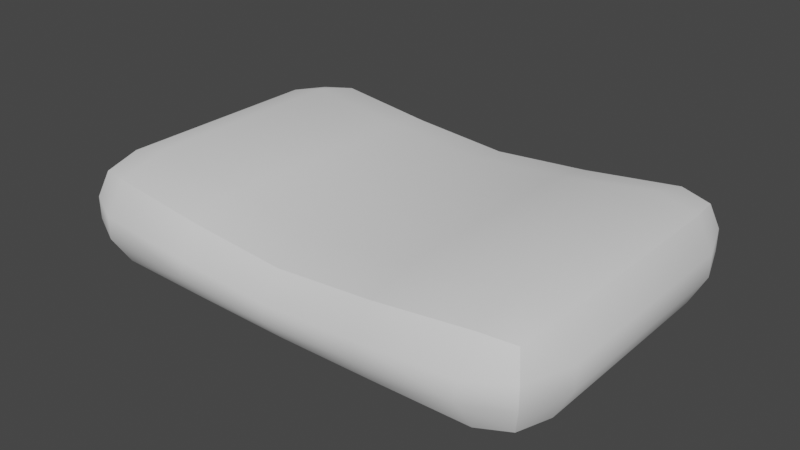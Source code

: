 # Source: pillow.blend  (saved by Blender 3.3.6; exported with 4.5.12 LTS)
import bpy
from mathutils import Matrix  # noqa: F401  (used for matrix-valued properties, if any)

bpy.ops.wm.read_factory_settings(use_empty=True)
scene = bpy.context.scene
scene.name = 'Scene'

# ---- collections
col_collection = bpy.data.collections.new('Collection'); scene.collection.children.link(col_collection)

# ---- node groups
ng_auto_smooth = bpy.data.node_groups.new('Auto Smooth', 'GeometryNodeTree')
_s = ng_auto_smooth.interface.new_socket(name='Geometry', in_out='OUTPUT', socket_type='NodeSocketGeometry')
_s = ng_auto_smooth.interface.new_socket(name='Geometry', in_out='INPUT', socket_type='NodeSocketGeometry')
_s = ng_auto_smooth.interface.new_socket(name='Angle', in_out='INPUT', socket_type='NodeSocketFloat')
_s.subtype = 'ANGLE'
_s.min_value = 0.0
_s.max_value = 3.142
ng_auto_smooth.is_modifier = True
_N = ng_auto_smooth.nodes; _L = ng_auto_smooth.links
n0 = _N.new('NodeGroupOutput'); n0.name = 'Group Output'; n0.location = (480, -100)
n1 = _N.new('NodeGroupInput'); n1.name = 'Group Input'; n1.location = (-420, -300)
n2 = _N.new('NodeGroupInput'); n2.name = 'Group Input.001'; n2.location = (-60, -100)
n3 = _N.new('GeometryNodeSetShadeSmooth'); n3.name = 'Set Shade Smooth'; n3.location = (120, -100)
n3.domain = 'EDGE'
n4 = _N.new('GeometryNodeSetShadeSmooth'); n4.name = 'Set Shade Smooth.001'; n4.location = (300, -100)
n5 = _N.new('GeometryNodeInputMeshEdgeAngle'); n5.name = 'Edge Angle'; n5.location = (-420, -220)
n6 = _N.new('GeometryNodeInputEdgeSmooth'); n6.name = 'Is Edge Smooth'; n6.location = (-60, -160)
n7 = _N.new('GeometryNodeInputShadeSmooth'); n7.name = 'Is Face Smooth'; n7.location = (-240, -340)
n8 = _N.new('FunctionNodeBooleanMath'); n8.name = 'Boolean Math'; n8.location = (-60, -220)
n9 = _N.new('FunctionNodeCompare'); n9.name = 'Compare'; n9.location = (-240, -180)
n9.operation = 'LESS_EQUAL'
_L.new(n5.outputs[0], n9.inputs[0])
_L.new(n4.outputs[0], n0.inputs[0])
_L.new(n1.outputs[1], n9.inputs[1])
_L.new(n9.outputs[0], n8.inputs[0])
_L.new(n7.outputs[0], n8.inputs[1])
_L.new(n2.outputs[0], n3.inputs[0])
_L.new(n6.outputs[0], n3.inputs[1])
_L.new(n3.outputs[0], n4.inputs[0])
_L.new(n8.outputs[0], n3.inputs[2])
n0.is_active_output = True

# ---- world
world_world = bpy.data.worlds.new('World'); scene.world = world_world
world_world.use_nodes = True; world_world.node_tree.nodes.clear()
_N = world_world.node_tree.nodes; _L = world_world.node_tree.links
n0 = _N.new('ShaderNodeOutputWorld'); n0.name = 'World Output'; n0.location = (300, 300)
n1 = _N.new('ShaderNodeBackground'); n1.name = 'Background'; n1.location = (10, 300)
n1.inputs[0].default_value = (0.05088, 0.05088, 0.05088, 1.0)
_L.new(n1.outputs[0], n0.inputs[0])
n0.is_active_output = True
world_world.color = (0.05088, 0.05088, 0.05088)
world_world.use_sun_shadow = False
world_world.sun_shadow_jitter_overblur = 0.0

# ---- meshes
me_cube_001 = bpy.data.meshes.new('Cube.001')
me_cube_001.from_pydata([(-1.365, -0.9338, -0.4855), (-1.365, -1.519, -0.1091), (-1.751, -0.9338, -0.09937), (-1.365, -1.347, -0.3753), (-1.588, -1.272, -0.3224), (-1.638, -1.347, -0.09971), (-1.638, -0.9338, -0.3719), (-1.365, -1.519, 0.08512), (-1.365, -0.9338, 0.4618), (-1.751, -0.9338, 0.09937), (-1.365, -1.347, 0.3514), (-1.588, -1.272, 0.3194), (-1.638, -0.9338, 0.3709), (-1.638, -1.347, 0.09888), (-1.365, 0.9338, -0.4855), (-1.751, 0.9338, -0.09937), (-1.365, 1.519, -0.1091), (-1.638, 0.9338, -0.3719), (-1.588, 1.272, -0.3224), (-1.638, 1.347, -0.09971), (-1.365, 1.347, -0.3753), (-1.365, 0.9338, 0.4618), (-1.365, 1.519, 0.08512), (-1.751, 0.9338, 0.09937), (-1.365, 1.347, 0.3514), (-1.588, 1.272, 0.3194), (-1.638, 1.347, 0.09888), (-1.638, 0.9338, 0.3709), (1.365, -0.9338, -0.4855), (1.751, -0.9338, -0.09937), (1.365, -1.519, -0.1091), (1.638, -0.9338, -0.3719), (1.588, -1.272, -0.3224), (1.638, -1.347, -0.09971), (1.365, -1.347, -0.3753), (1.365, -0.9338, 0.4618), (1.365, -1.519, 0.08512), (1.751, -0.9338, 0.09937), (1.365, -1.347, 0.3514), (1.588, -1.272, 0.3194), (1.638, -1.347, 0.09888), (1.638, -0.9338, 0.3709), (1.365, 0.9338, -0.4855), (1.365, 1.519, -0.1091), (1.751, 0.9338, -0.09937), (1.365, 1.347, -0.3753), (1.588, 1.272, -0.3224), (1.638, 1.347, -0.09971), (1.638, 0.9338, -0.3719), (1.365, 0.9338, 0.4618), (1.751, 0.9338, 0.09937), (1.365, 1.519, 0.08512), (1.638, 0.9338, 0.3709), (1.588, 1.272, 0.3194), (1.638, 1.347, 0.09888), (1.365, 1.347, 0.3514), (0.6827, 0.9338, -0.4915), (0.0, 0.9338, -0.4954), (-0.6827, 0.9338, -0.4915), (-0.6827, 1.347, -0.3948), (1.192e-07, 1.347, -0.4074), (0.6827, 1.347, -0.3948), (-0.6827, 1.519, -0.1613), (0.0, 1.519, -0.1951), (0.6827, 1.519, -0.1613), (-0.6827, 0.9338, 0.3395), (0.0, 0.9338, 0.2601), (0.6827, 0.9338, 0.3395), (0.6827, 1.347, 0.2427), (-1.192e-07, 1.347, 0.1722), (-0.6827, 1.347, 0.2427), (0.6827, 1.519, 0.009148), (0.0, 1.519, -0.04016), (-0.6827, 1.519, 0.009148), (-0.6827, -0.9338, -0.4915), (0.0, -0.9338, -0.4954), (0.6827, -0.9338, -0.4915), (0.6827, -1.347, -0.3948), (-1.192e-07, -1.347, -0.4074), (-0.6827, -1.347, -0.3948), (0.6827, -1.519, -0.1613), (0.0, -1.519, -0.1951), (-0.6827, -1.519, -0.1613), (0.6827, -0.9338, 0.3395), (0.0, -0.9338, 0.2601), (-0.6827, -0.9338, 0.3395), (-0.6827, -1.347, 0.2427), (0.0, -1.347, 0.1722), (0.6827, -1.347, 0.2427), (-0.6827, -1.519, 0.009148), (0.0, -1.519, -0.04016), (0.6827, -1.519, 0.009148)], [], [(82, 89, 7, 1), (44, 50, 37, 29), (65, 21, 8, 85), (2, 9, 23, 15), (64, 71, 51, 43), (0, 3, 4, 6), (1, 5, 4, 3), (2, 6, 4, 5), (7, 10, 11, 13), (8, 12, 11, 10), (9, 13, 11, 12), (14, 17, 18, 20), (15, 19, 18, 17), (16, 20, 18, 19), (21, 24, 25, 27), (22, 26, 25, 24), (23, 27, 25, 26), (28, 31, 32, 34), (29, 33, 32, 31), (30, 34, 32, 33), (35, 38, 39, 41), (36, 40, 39, 38), (37, 41, 39, 40), (42, 45, 46, 48), (43, 47, 46, 45), (44, 48, 46, 47), (49, 52, 53, 55), (50, 54, 53, 52), (51, 55, 53, 54), (14, 0, 6, 17), (17, 6, 2, 15), (1, 7, 13, 5), (5, 13, 9, 2), (8, 21, 27, 12), (12, 27, 23, 9), (22, 16, 19, 26), (26, 19, 15, 23), (58, 14, 20, 59), (59, 20, 16, 62), (67, 49, 55, 68), (68, 55, 51, 71), (50, 44, 47, 54), (54, 47, 43, 51), (28, 42, 48, 31), (31, 48, 44, 29), (49, 35, 41, 52), (52, 41, 37, 50), (36, 30, 33, 40), (40, 33, 29, 37), (76, 28, 34, 77), (77, 34, 30, 80), (85, 8, 10, 86), (86, 10, 7, 89), (56, 42, 28, 76), (14, 58, 74, 0), (58, 57, 75, 74), (57, 56, 76, 75), (38, 88, 91, 36), (88, 87, 90, 91), (87, 86, 89, 90), (35, 83, 88, 38), (83, 84, 87, 88), (84, 85, 86, 87), (3, 79, 82, 1), (79, 78, 81, 82), (78, 77, 80, 81), (0, 74, 79, 3), (74, 75, 78, 79), (75, 76, 77, 78), (24, 70, 73, 22), (70, 69, 72, 73), (69, 68, 71, 72), (21, 65, 70, 24), (65, 66, 69, 70), (66, 67, 68, 69), (45, 61, 64, 43), (61, 60, 63, 64), (60, 59, 62, 63), (42, 56, 61, 45), (56, 57, 60, 61), (57, 58, 59, 60), (16, 22, 73, 62), (62, 73, 72, 63), (63, 72, 71, 64), (49, 67, 83, 35), (67, 66, 84, 83), (66, 65, 85, 84), (30, 36, 91, 80), (80, 91, 90, 81), (81, 90, 89, 82)])
me_cube_001.polygons.foreach_set('use_smooth', [True] * 90)
_uv = me_cube_001.uv_layers.new(name='UVMap')
_uv.uv.foreach_set('vector', [0.305, 0.4716, 0.305, 0.5284, 0.11, 0.5284, 0.11, 0.4716, 0.6756, 0.4716, 0.6756, 0.5284, 0.3244, 0.5284, 0.3244, 0.4716, 0.305, 0.6756, 0.11, 0.6756, 0.11, 0.3244, 0.305, 0.3244, 0.3244, 0.4716, 0.3244, 0.5284, 0.6756, 0.5284, 0.6756, 0.4716, 0.695, 0.4716, 0.695, 0.5284, 0.89, 0.5284, 0.89, 0.4716, 0.11, 0.3244, 0.11, 0.2466, 0.0465, 0.2609, 0.03222, 0.3244, 0.11, 0.4716, 0.03222, 0.4716, 0.0465, 0.4081, 0.11, 0.3938, 0.3244, 0.4716, 0.3244, 0.3938, 0.2609, 0.4081, 0.2466, 0.4716, 0.11, 0.5284, 0.11, 0.6062, 0.0465, 0.5919, 0.03222, 0.5284, 0.11, 0.3244, 0.03222, 0.3244, 0.0465, 0.2609, 0.11, 0.2466, 0.3244, 0.5284, 0.2466, 0.5284, 0.2609, 0.5919, 0.3244, 0.6062, 0.11, 0.6756, 0.03222, 0.6756, 0.0465, 0.7391, 0.11, 0.7534, 0.6756, 0.4716, 0.7534, 0.4716, 0.7391, 0.4081, 0.6756, 0.3938, 0.11, 0.4716, 0.11, 0.3938, 0.0465, 0.4081, 0.03222, 0.4716, 0.11, 0.6756, 0.11, 0.7534, 0.0465, 0.7391, 0.03222, 0.6756, 0.11, 0.5284, 0.03222, 0.5284, 0.0465, 0.5919, 0.11, 0.6062, 0.6756, 0.5284, 0.6756, 0.6062, 0.7391, 0.5919, 0.7534, 0.5284, 0.89, 0.3244, 0.9678, 0.3244, 0.9535, 0.2609, 0.89, 0.2466, 0.3244, 0.4716, 0.2466, 0.4716, 0.2609, 0.4081, 0.3244, 0.3938, 0.89, 0.4716, 0.89, 0.3938, 0.9535, 0.4081, 0.9678, 0.4716, 0.89, 0.3244, 0.89, 0.2466, 0.9535, 0.2609, 0.9678, 0.3244, 0.89, 0.5284, 0.9678, 0.5284, 0.9535, 0.5919, 0.89, 0.6062, 0.3244, 0.5284, 0.3244, 0.6062, 0.2609, 0.5919, 0.2466, 0.5284, 0.89, 0.6756, 0.89, 0.7534, 0.9535, 0.7391, 0.9678, 0.6756, 0.89, 0.4716, 0.9678, 0.4716, 0.9535, 0.4081, 0.89, 0.3938, 0.6756, 0.4716, 0.6756, 0.3938, 0.7391, 0.4081, 0.7534, 0.4716, 0.89, 0.6756, 0.9678, 0.6756, 0.9535, 0.7391, 0.89, 0.7534, 0.6756, 0.5284, 0.7534, 0.5284, 0.7391, 0.5919, 0.6756, 0.6062, 0.89, 0.5284, 0.89, 0.6062, 0.9535, 0.5919, 0.9678, 0.5284, 0.11, 0.6756, 0.11, 0.3244, 0.03222, 0.3244, 0.03222, 0.6756, 0.6756, 0.3938, 0.3244, 0.3938, 0.3244, 0.4716, 0.6756, 0.4716, 0.11, 0.4716, 0.11, 0.5284, 0.03222, 0.5284, 0.03222, 0.4716, 0.2466, 0.4716, 0.2466, 0.5284, 0.3244, 0.5284, 0.3244, 0.4716, 0.11, 0.3244, 0.11, 0.6756, 0.03222, 0.6756, 0.03222, 0.3244, 0.3244, 0.6062, 0.6756, 0.6062, 0.6756, 0.5284, 0.3244, 0.5284, 0.11, 0.5284, 0.11, 0.4716, 0.03222, 0.4716, 0.03222, 0.5284, 0.7534, 0.5284, 0.7534, 0.4716, 0.6756, 0.4716, 0.6756, 0.5284, 0.305, 0.6756, 0.11, 0.6756, 0.11, 0.7534, 0.305, 0.7534, 0.305, 0.3938, 0.11, 0.3938, 0.11, 0.4716, 0.305, 0.4716, 0.695, 0.6756, 0.89, 0.6756, 0.89, 0.7534, 0.695, 0.7534, 0.695, 0.6062, 0.89, 0.6062, 0.89, 0.5284, 0.695, 0.5284, 0.6756, 0.5284, 0.6756, 0.4716, 0.7534, 0.4716, 0.7534, 0.5284, 0.9678, 0.5284, 0.9678, 0.4716, 0.89, 0.4716, 0.89, 0.5284, 0.89, 0.3244, 0.89, 0.6756, 0.9678, 0.6756, 0.9678, 0.3244, 0.3244, 0.3938, 0.6756, 0.3938, 0.6756, 0.4716, 0.3244, 0.4716, 0.89, 0.6756, 0.89, 0.3244, 0.9678, 0.3244, 0.9678, 0.6756, 0.6756, 0.6062, 0.3244, 0.6062, 0.3244, 0.5284, 0.6756, 0.5284, 0.89, 0.5284, 0.89, 0.4716, 0.9678, 0.4716, 0.9678, 0.5284, 0.2466, 0.5284, 0.2466, 0.4716, 0.3244, 0.4716, 0.3244, 0.5284, 0.695, 0.3244, 0.89, 0.3244, 0.89, 0.2466, 0.695, 0.2466, 0.695, 0.3938, 0.89, 0.3938, 0.89, 0.4716, 0.695, 0.4716, 0.305, 0.3244, 0.11, 0.3244, 0.11, 0.2466, 0.305, 0.2466, 0.305, 0.6062, 0.11, 0.6062, 0.11, 0.5284, 0.305, 0.5284, 0.695, 0.6756, 0.89, 0.6756, 0.89, 0.3244, 0.695, 0.3244, 0.11, 0.6756, 0.305, 0.6756, 0.305, 0.3244, 0.11, 0.3244, 0.305, 0.6756, 0.5, 0.6756, 0.5, 0.3244, 0.305, 0.3244, 0.5, 0.6756, 0.695, 0.6756, 0.695, 0.3244, 0.5, 0.3244, 0.89, 0.6062, 0.695, 0.6062, 0.695, 0.5284, 0.89, 0.5284, 0.695, 0.6062, 0.5, 0.6062, 0.5, 0.5284, 0.695, 0.5284, 0.5, 0.6062, 0.305, 0.6062, 0.305, 0.5284, 0.5, 0.5284, 0.89, 0.3244, 0.695, 0.3244, 0.695, 0.2466, 0.89, 0.2466, 0.695, 0.3244, 0.5, 0.3244, 0.5, 0.2466, 0.695, 0.2466, 0.5, 0.3244, 0.305, 0.3244, 0.305, 0.2466, 0.5, 0.2466, 0.11, 0.3938, 0.305, 0.3938, 0.305, 0.4716, 0.11, 0.4716, 0.305, 0.3938, 0.5, 0.3938, 0.5, 0.4716, 0.305, 0.4716, 0.5, 0.3938, 0.695, 0.3938, 0.695, 0.4716, 0.5, 0.4716, 0.11, 0.3244, 0.305, 0.3244, 0.305, 0.2466, 0.11, 0.2466, 0.305, 0.3244, 0.5, 0.3244, 0.5, 0.2466, 0.305, 0.2466, 0.5, 0.3244, 0.695, 0.3244, 0.695, 0.2466, 0.5, 0.2466, 0.11, 0.6062, 0.305, 0.6062, 0.305, 0.5284, 0.11, 0.5284, 0.305, 0.6062, 0.5, 0.6062, 0.5, 0.5284, 0.305, 0.5284, 0.5, 0.6062, 0.695, 0.6062, 0.695, 0.5284, 0.5, 0.5284, 0.11, 0.6756, 0.305, 0.6756, 0.305, 0.7534, 0.11, 0.7534, 0.305, 0.6756, 0.5, 0.6756, 0.5, 0.7534, 0.305, 0.7534, 0.5, 0.6756, 0.695, 0.6756, 0.695, 0.7534, 0.5, 0.7534, 0.89, 0.3938, 0.695, 0.3938, 0.695, 0.4716, 0.89, 0.4716, 0.695, 0.3938, 0.5, 0.3938, 0.5, 0.4716, 0.695, 0.4716, 0.5, 0.3938, 0.305, 0.3938, 0.305, 0.4716, 0.5, 0.4716, 0.89, 0.6756, 0.695, 0.6756, 0.695, 0.7534, 0.89, 0.7534, 0.695, 0.6756, 0.5, 0.6756, 0.5, 0.7534, 0.695, 0.7534, 0.5, 0.6756, 0.305, 0.6756, 0.305, 0.7534, 0.5, 0.7534, 0.11, 0.4716, 0.11, 0.5284, 0.305, 0.5284, 0.305, 0.4716, 0.305, 0.4716, 0.305, 0.5284, 0.5, 0.5284, 0.5, 0.4716, 0.5, 0.4716, 0.5, 0.5284, 0.695, 0.5284, 0.695, 0.4716, 0.89, 0.6756, 0.695, 0.6756, 0.695, 0.3244, 0.89, 0.3244, 0.695, 0.6756, 0.5, 0.6756, 0.5, 0.3244, 0.695, 0.3244, 0.5, 0.6756, 0.305, 0.6756, 0.305, 0.3244, 0.5, 0.3244, 0.89, 0.4716, 0.89, 0.5284, 0.695, 0.5284, 0.695, 0.4716, 0.695, 0.4716, 0.695, 0.5284, 0.5, 0.5284, 0.5, 0.4716, 0.5, 0.4716, 0.5, 0.5284, 0.305, 0.5284, 0.305, 0.4716])
me_cube_001.update()

# ---- objects
ob_cube = bpy.data.objects.new('Cube', me_cube_001)

# ---- transforms, parenting, visibility, modifiers, constraints
ob_cube.location = (0.0, 0.0, 0.0)
ob_cube.scale = (1.259, 1.0, 1.0)
_m = ob_cube.modifiers.new('Auto Smooth', 'NODES')
_m.node_group = ng_auto_smooth
_gi = [s.identifier for s in ng_auto_smooth.interface.items_tree if s.item_type == 'SOCKET' and s.in_out == 'INPUT']
_m[_gi[1]] = 0.6685  # Angle

# ---- collection membership
col_collection.objects.link(ob_cube)

# ---- scene / render settings (as saved in the file)
scene.frame_start = 1; scene.frame_end = 250; scene.frame_set(1)
scene.render.engine = 'BLENDER_EEVEE_NEXT'
scene.cycles.sampling_pattern = 'TABULATED_SOBOL'
scene.cycles.use_light_tree = False
scene.view_settings.view_transform = 'Filmic'
bpy.context.view_layer.update()

# ---- added for rendering (the .blend has no active camera and no usable light): camera, sun
cam_auto = bpy.data.cameras.new('AutoCamera')
cam_auto.lens = 50.0
cam_auto.sensor_width = 36.0
cam_auto.clip_end = 1000.0
ob_auto_camera = bpy.data.objects.new('AutoCamera', cam_auto)
scene.collection.objects.link(ob_auto_camera)
ob_auto_camera.location = (5.03149, -6.03779, 4.00839)
ob_auto_camera.rotation_euler = (1.09748, -7.21219e-08, 0.694738)
scene.camera = ob_auto_camera
light_auto_sun = bpy.data.lights.new('AutoSun', 'SUN')
light_auto_sun.energy = 3.0
light_auto_sun.angle = 0.0523599
ob_auto_sun = bpy.data.objects.new('AutoSun', light_auto_sun)
scene.collection.objects.link(ob_auto_sun)
ob_auto_sun.rotation_euler = (0.872665, 0.174533, 0.523599)
bpy.context.view_layer.update()
